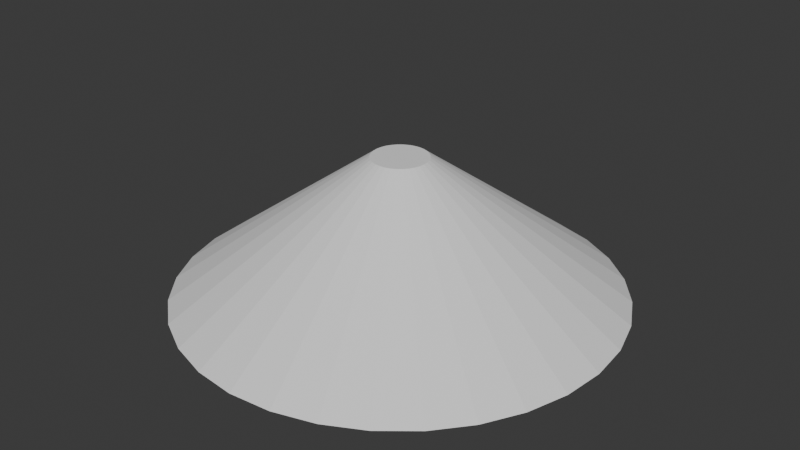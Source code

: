 # Source: mountain.blend  (saved by Blender 4.2.66; exported with 4.5.12 LTS)
import bpy
from mathutils import Matrix  # noqa: F401  (used for matrix-valued properties, if any)

bpy.ops.wm.read_factory_settings(use_empty=True)
scene = bpy.context.scene
scene.name = 'Scene'

# ---- collections
col_collection = bpy.data.collections.new('Collection'); scene.collection.children.link(col_collection)

# ---- world
world_world = bpy.data.worlds.new('World'); scene.world = world_world
world_world.use_nodes = True; world_world.node_tree.nodes.clear()
_N = world_world.node_tree.nodes; _L = world_world.node_tree.links
n0 = _N.new('ShaderNodeOutputWorld'); n0.name = 'World Output'; n0.location = (300, 300)
n1 = _N.new('ShaderNodeBackground'); n1.name = 'Background'; n1.location = (10, 300)
n1.inputs[0].default_value = (0.05088, 0.05088, 0.05088, 1.0)
_L.new(n1.outputs[0], n0.inputs[0])
n0.is_active_output = True
world_world.color = (0.05088, 0.05088, 0.05088)
world_world.sun_shadow_jitter_overblur = 0.0

# ---- meshes
me_cone = bpy.data.meshes.new('Cone')
me_cone.from_pydata([(0.0, 63.26, -20.0), (0.0, 8.0, 20.0), (12.34, 62.04, -20.0), (1.561, 7.846, 20.0), (24.21, 58.44, -20.0), (3.061, 7.391, 20.0), (35.15, 52.6, -20.0), (4.445, 6.652, 20.0), (44.73, 44.73, -20.0), (5.657, 5.657, 20.0), (52.6, 35.15, -20.0), (6.652, 4.445, 20.0), (58.44, 24.21, -20.0), (7.391, 3.061, 20.0), (62.04, 12.34, -20.0), (7.846, 1.561, 20.0), (63.26, 0.0, -20.0), (8.0, 0.0, 20.0), (62.04, -12.34, -20.0), (7.846, -1.561, 20.0), (58.44, -24.21, -20.0), (7.391, -3.061, 20.0), (52.6, -35.15, -20.0), (6.652, -4.445, 20.0), (44.73, -44.73, -20.0), (5.657, -5.657, 20.0), (35.15, -52.6, -20.0), (4.445, -6.652, 20.0), (24.21, -58.44, -20.0), (3.061, -7.391, 20.0), (12.34, -62.04, -20.0), (1.561, -7.846, 20.0), (0.0, -63.26, -20.0), (0.0, -8.0, 20.0), (-12.34, -62.04, -20.0), (-1.561, -7.846, 20.0), (-24.21, -58.44, -20.0), (-3.061, -7.391, 20.0), (-35.15, -52.6, -20.0), (-4.445, -6.652, 20.0), (-44.73, -44.73, -20.0), (-5.657, -5.657, 20.0), (-52.6, -35.15, -20.0), (-6.652, -4.445, 20.0), (-58.44, -24.21, -20.0), (-7.391, -3.061, 20.0), (-62.04, -12.34, -20.0), (-7.846, -1.561, 20.0), (-63.26, 0.0, -20.0), (-8.0, 0.0, 20.0), (-62.04, 12.34, -20.0), (-7.846, 1.561, 20.0), (-58.44, 24.21, -20.0), (-7.391, 3.061, 20.0), (-52.6, 35.15, -20.0), (-6.652, 4.445, 20.0), (-44.73, 44.73, -20.0), (-5.657, 5.657, 20.0), (-35.15, 52.6, -20.0), (-4.445, 6.652, 20.0), (-24.21, 58.44, -20.0), (-3.061, 7.391, 20.0), (-12.34, 62.04, -20.0), (-1.561, 7.846, 20.0)], [], [(0, 1, 3, 2), (2, 3, 5, 4), (4, 5, 7, 6), (6, 7, 9, 8), (8, 9, 11, 10), (10, 11, 13, 12), (12, 13, 15, 14), (14, 15, 17, 16), (16, 17, 19, 18), (18, 19, 21, 20), (20, 21, 23, 22), (22, 23, 25, 24), (24, 25, 27, 26), (26, 27, 29, 28), (28, 29, 31, 30), (30, 31, 33, 32), (32, 33, 35, 34), (34, 35, 37, 36), (36, 37, 39, 38), (38, 39, 41, 40), (40, 41, 43, 42), (42, 43, 45, 44), (44, 45, 47, 46), (46, 47, 49, 48), (48, 49, 51, 50), (50, 51, 53, 52), (52, 53, 55, 54), (54, 55, 57, 56), (56, 57, 59, 58), (58, 59, 61, 60), (3, 1, 63, 61, 59, 57, 55, 53, 51, 49, 47, 45, 43, 41, 39, 37, 35, 33, 31, 29, 27, 25, 23, 21, 19, 17, 15, 13, 11, 9, 7, 5), (60, 61, 63, 62), (62, 63, 1, 0), (0, 2, 4, 6, 8, 10, 12, 14, 16, 18, 20, 22, 24, 26, 28, 30, 32, 34, 36, 38, 40, 42, 44, 46, 48, 50, 52, 54, 56, 58, 60, 62)])
_uv = me_cone.uv_layers.new(name='UVMap')
_uv.uv.foreach_set('vector', [1.0, 0.5, 1.0, 1.0, 0.9688, 1.0, 0.9688, 0.5, 0.9688, 0.5, 0.9688, 1.0, 0.9375, 1.0, 0.9375, 0.5, 0.9375, 0.5, 0.9375, 1.0, 0.9062, 1.0, 0.9062, 0.5, 0.9062, 0.5, 0.9062, 1.0, 0.875, 1.0, 0.875, 0.5, 0.875, 0.5, 0.875, 1.0, 0.8438, 1.0, 0.8438, 0.5, 0.8438, 0.5, 0.8438, 1.0, 0.8125, 1.0, 0.8125, 0.5, 0.8125, 0.5, 0.8125, 1.0, 0.7812, 1.0, 0.7812, 0.5, 0.7812, 0.5, 0.7812, 1.0, 0.75, 1.0, 0.75, 0.5, 0.75, 0.5, 0.75, 1.0, 0.7188, 1.0, 0.7188, 0.5, 0.7188, 0.5, 0.7188, 1.0, 0.6875, 1.0, 0.6875, 0.5, 0.6875, 0.5, 0.6875, 1.0, 0.6562, 1.0, 0.6562, 0.5, 0.6562, 0.5, 0.6562, 1.0, 0.625, 1.0, 0.625, 0.5, 0.625, 0.5, 0.625, 1.0, 0.5938, 1.0, 0.5938, 0.5, 0.5938, 0.5, 0.5938, 1.0, 0.5625, 1.0, 0.5625, 0.5, 0.5625, 0.5, 0.5625, 1.0, 0.5312, 1.0, 0.5312, 0.5, 0.5312, 0.5, 0.5312, 1.0, 0.5, 1.0, 0.5, 0.5, 0.5, 0.5, 0.5, 1.0, 0.4688, 1.0, 0.4688, 0.5, 0.4688, 0.5, 0.4688, 1.0, 0.4375, 1.0, 0.4375, 0.5, 0.4375, 0.5, 0.4375, 1.0, 0.4062, 1.0, 0.4062, 0.5, 0.4062, 0.5, 0.4062, 1.0, 0.375, 1.0, 0.375, 0.5, 0.375, 0.5, 0.375, 1.0, 0.3438, 1.0, 0.3438, 0.5, 0.3438, 0.5, 0.3438, 1.0, 0.3125, 1.0, 0.3125, 0.5, 0.3125, 0.5, 0.3125, 1.0, 0.2812, 1.0, 0.2812, 0.5, 0.2812, 0.5, 0.2812, 1.0, 0.25, 1.0, 0.25, 0.5, 0.25, 0.5, 0.25, 1.0, 0.2188, 1.0, 0.2188, 0.5, 0.2188, 0.5, 0.2188, 1.0, 0.1875, 1.0, 0.1875, 0.5, 0.1875, 0.5, 0.1875, 1.0, 0.1562, 1.0, 0.1562, 0.5, 0.1562, 0.5, 0.1562, 1.0, 0.125, 1.0, 0.125, 0.5, 0.125, 0.5, 0.125, 1.0, 0.09375, 1.0, 0.09375, 0.5, 0.09375, 0.5, 0.09375, 1.0, 0.0625, 1.0, 0.0625, 0.5, 0.2968, 0.4854, 0.25, 0.49, 0.2032, 0.4854, 0.1582, 0.4717, 0.1167, 0.4496, 0.08029, 0.4197, 0.05045, 0.3833, 0.02827, 0.3418, 0.01461, 0.2968, 0.01, 0.25, 0.01461, 0.2032, 0.02827, 0.1582, 0.05045, 0.1167, 0.08029, 0.08029, 0.1167, 0.05045, 0.1582, 0.02827, 0.2032, 0.01461, 0.25, 0.01, 0.2968, 0.01461, 0.3418, 0.02827, 0.3833, 0.05045, 0.4197, 0.08029, 0.4496, 0.1167, 0.4717, 0.1582, 0.4854, 0.2032, 0.49, 0.25, 0.4854, 0.2968, 0.4717, 0.3418, 0.4496, 0.3833, 0.4197, 0.4197, 0.3833, 0.4496, 0.3418, 0.4717, 0.0625, 0.5, 0.0625, 1.0, 0.03125, 1.0, 0.03125, 0.5, 0.03125, 0.5, 0.03125, 1.0, 0.0, 1.0, 0.0, 0.5, 0.75, 0.49, 0.7968, 0.4854, 0.8418, 0.4717, 0.8833, 0.4496, 0.9197, 0.4197, 0.9496, 0.3833, 0.9717, 0.3418, 0.9854, 0.2968, 0.99, 0.25, 0.9854, 0.2032, 0.9717, 0.1582, 0.9496, 0.1167, 0.9197, 0.08029, 0.8833, 0.05045, 0.8418, 0.02827, 0.7968, 0.01461, 0.75, 0.01, 0.7032, 0.01461, 0.6582, 0.02827, 0.6167, 0.05045, 0.5803, 0.08029, 0.5504, 0.1167, 0.5283, 0.1582, 0.5146, 0.2032, 0.51, 0.25, 0.5146, 0.2968, 0.5283, 0.3418, 0.5504, 0.3833, 0.5803, 0.4197, 0.6167, 0.4496, 0.6582, 0.4717, 0.7032, 0.4854])
me_cone.update()

# ---- objects
ob_cone = bpy.data.objects.new('Cone', me_cone)

# ---- transforms, parenting, visibility, modifiers, constraints
ob_cone.location = (0.0, 0.0, 20.0)

# ---- collection membership
col_collection.objects.link(ob_cone)

# ---- scene / render settings (as saved in the file)
scene.frame_start = 1; scene.frame_end = 250; scene.frame_set(1)
scene.render.engine = 'BLENDER_EEVEE_NEXT'
bpy.context.view_layer.update()

# ---- added for rendering (the .blend has no active camera and no usable light): camera, sun
cam_auto = bpy.data.cameras.new('AutoCamera')
cam_auto.lens = 50.0
cam_auto.sensor_width = 36.0
cam_auto.clip_end = 2977.05
ob_auto_camera = bpy.data.objects.new('AutoCamera', cam_auto)
scene.collection.objects.link(ob_auto_camera)
ob_auto_camera.location = (169.633, -203.56, 155.707)
ob_auto_camera.rotation_euler = (1.09748, -7.21219e-08, 0.694738)
scene.camera = ob_auto_camera
light_auto_sun = bpy.data.lights.new('AutoSun', 'SUN')
light_auto_sun.energy = 3.0
light_auto_sun.angle = 0.0523599
ob_auto_sun = bpy.data.objects.new('AutoSun', light_auto_sun)
scene.collection.objects.link(ob_auto_sun)
ob_auto_sun.rotation_euler = (0.872665, 0.174533, 0.523599)
bpy.context.view_layer.update()
